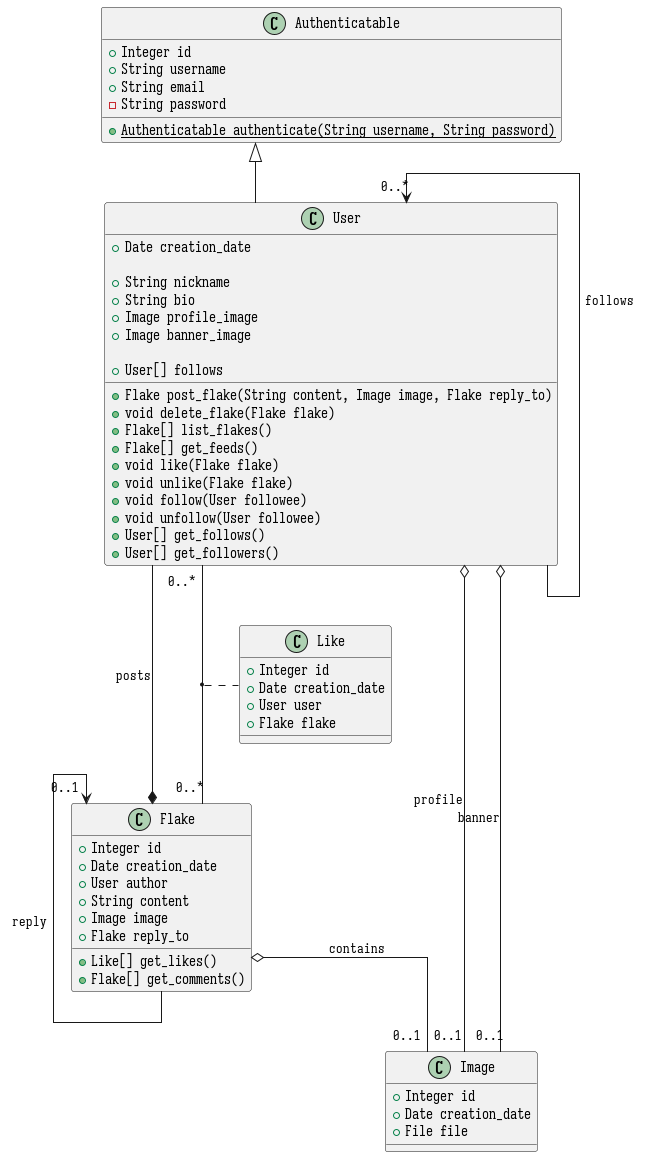

The diagram above was rendered by PlantUML. Its source (embedded in the PNG):
@startuml
skinparam linetype ortho

class Image {
  +Integer id
  +Date creation_date
  +File file
}

class Authenticatable {
  +Integer id
  +String username
  +String email
  -String password
  
  {static} +Authenticatable authenticate(String username, String password)
}

class User {
  +Date creation_date

  +String nickname
  +String bio
  +Image profile_image
  +Image banner_image

  +User[] follows

  +Flake post_flake(String content, Image image, Flake reply_to)
  +void delete_flake(Flake flake)
  +Flake[] list_flakes()
  +Flake[] get_feeds()
  +void like(Flake flake)
  +void unlike(Flake flake)
  +void follow(User followee)
  +void unfollow(User followee)
  +User[] get_follows()
  +User[] get_followers()
}

Authenticatable <|-- User
User "0..*" <-- User : follows
User o-- "0..1" Image : profile
User o-- "0..1" Image : banner

class Flake {
  +Integer id
  +Date creation_date
  +User author
  +String content
  +Image image
  +Flake reply_to

  +Like[] get_likes()
  +Flake[] get_comments()
}

Flake "0..1" <-- Flake : reply
Flake o-- "0..1" Image : contains
Flake *-l- User : posts

class Like {
  +Integer id
  +Date creation_date
  +User user
  +Flake flake
}

User "0..*" -- "0..*" Flake
(User, Flake) .. Like


Like -[hidden]- Hidden
hide Hidden

@enduml